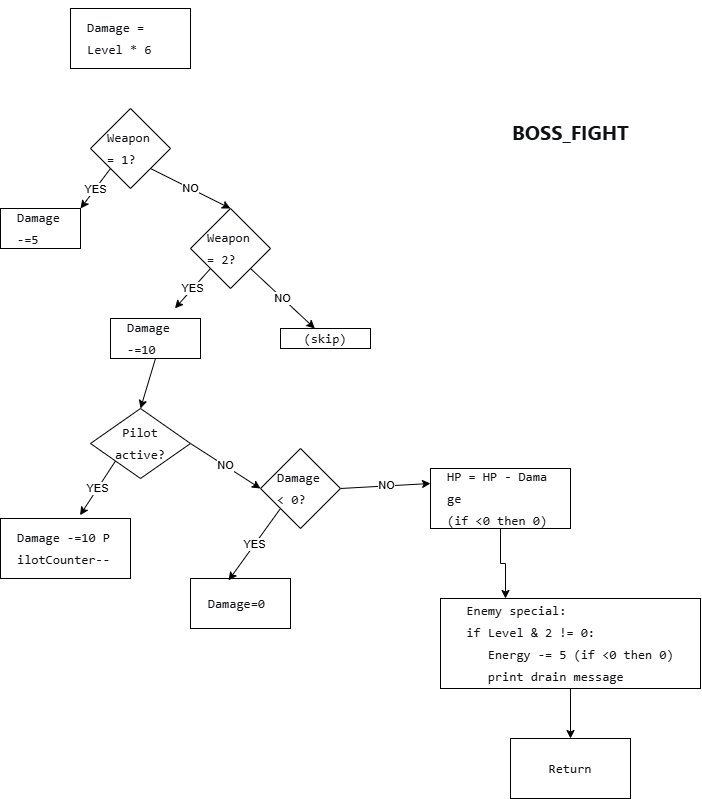

The diagram above was exported from draw.io. Its source (the exported page's mxGraphModel, read from the mxfile embedded in the PNG):
<mxGraphModel dx="731" dy="931" grid="1" gridSize="10" guides="1" tooltips="1" connect="1" arrows="1" fold="1" page="1" pageScale="1" pageWidth="1169" pageHeight="1654" math="0" shadow="0">
  <root>
    <mxCell id="0" />
    <mxCell id="1" parent="0" />
    <mxCell id="ti4FdfnS5FfCLmXZePjv-1" value="&lt;pre style=&quot;font-variant-numeric: normal; font-variant-east-asian: normal; font-variant-alternates: normal; font-size-adjust: none; font-kerning: auto; font-optical-sizing: auto; font-feature-settings: normal; font-variation-settings: normal; font-variant-position: normal; font-variant-emoji: normal; font-stretch: normal; font-size: 13px; line-height: 22px; font-family: Menlo, Monaco, Consolas, &amp;quot;Cascadia Mono&amp;quot;, &amp;quot;Ubuntu Mono&amp;quot;, &amp;quot;DejaVu Sans Mono&amp;quot;, &amp;quot;Liberation Mono&amp;quot;, &amp;quot;JetBrains Mono&amp;quot;, &amp;quot;Fira Code&amp;quot;, Cousine, &amp;quot;Roboto Mono&amp;quot;, &amp;quot;Courier New&amp;quot;, Courier, sans-serif, system-ui; overflow: auto; text-wrap-mode: wrap; word-break: break-all; padding: 16px; color: rgb(15, 17, 21); text-align: start; margin: 0px !important;&quot;&gt;Damage =    Level * 6&lt;/pre&gt;" style="rounded=0;whiteSpace=wrap;html=1;" vertex="1" parent="1">
      <mxGeometry x="120" y="40" width="120" height="60" as="geometry" />
    </mxCell>
    <mxCell id="ti4FdfnS5FfCLmXZePjv-4" value="YES" style="rounded=0;orthogonalLoop=1;jettySize=auto;html=1;exitX=0;exitY=1;exitDx=0;exitDy=0;entryX=1;entryY=0;entryDx=0;entryDy=0;" edge="1" parent="1" source="ti4FdfnS5FfCLmXZePjv-2" target="ti4FdfnS5FfCLmXZePjv-3">
      <mxGeometry relative="1" as="geometry" />
    </mxCell>
    <mxCell id="ti4FdfnS5FfCLmXZePjv-6" value="NO" style="rounded=0;orthogonalLoop=1;jettySize=auto;html=1;exitX=1;exitY=1;exitDx=0;exitDy=0;entryX=0.5;entryY=0;entryDx=0;entryDy=0;" edge="1" parent="1" source="ti4FdfnS5FfCLmXZePjv-2" target="ti4FdfnS5FfCLmXZePjv-5">
      <mxGeometry relative="1" as="geometry" />
    </mxCell>
    <mxCell id="ti4FdfnS5FfCLmXZePjv-2" value="&lt;pre style=&quot;font-variant-numeric: normal; font-variant-east-asian: normal; font-variant-alternates: normal; font-size-adjust: none; font-kerning: auto; font-optical-sizing: auto; font-feature-settings: normal; font-variation-settings: normal; font-variant-position: normal; font-variant-emoji: normal; font-stretch: normal; font-size: 13px; line-height: 22px; font-family: Menlo, Monaco, Consolas, &amp;quot;Cascadia Mono&amp;quot;, &amp;quot;Ubuntu Mono&amp;quot;, &amp;quot;DejaVu Sans Mono&amp;quot;, &amp;quot;Liberation Mono&amp;quot;, &amp;quot;JetBrains Mono&amp;quot;, &amp;quot;Fira Code&amp;quot;, Cousine, &amp;quot;Roboto Mono&amp;quot;, &amp;quot;Courier New&amp;quot;, Courier, sans-serif, system-ui; overflow: auto; text-wrap-mode: wrap; word-break: break-all; padding: 16px; color: rgb(15, 17, 21); text-align: start; margin: 0px !important;&quot;&gt;Weapon = 1?&lt;/pre&gt;" style="rhombus;whiteSpace=wrap;html=1;" vertex="1" parent="1">
      <mxGeometry x="140" y="140" width="80" height="80" as="geometry" />
    </mxCell>
    <mxCell id="ti4FdfnS5FfCLmXZePjv-3" value="&lt;pre style=&quot;font-variant-numeric: normal; font-variant-east-asian: normal; font-variant-alternates: normal; font-size-adjust: none; font-kerning: auto; font-optical-sizing: auto; font-feature-settings: normal; font-variation-settings: normal; font-variant-position: normal; font-variant-emoji: normal; font-stretch: normal; font-size: 13px; line-height: 22px; font-family: Menlo, Monaco, Consolas, &amp;quot;Cascadia Mono&amp;quot;, &amp;quot;Ubuntu Mono&amp;quot;, &amp;quot;DejaVu Sans Mono&amp;quot;, &amp;quot;Liberation Mono&amp;quot;, &amp;quot;JetBrains Mono&amp;quot;, &amp;quot;Fira Code&amp;quot;, Cousine, &amp;quot;Roboto Mono&amp;quot;, &amp;quot;Courier New&amp;quot;, Courier, sans-serif, system-ui; overflow: auto; text-wrap-mode: wrap; word-break: break-all; padding: 16px; color: rgb(15, 17, 21); text-align: start; margin: 0px !important;&quot;&gt;Damage -=5&lt;/pre&gt;" style="rounded=0;whiteSpace=wrap;html=1;" vertex="1" parent="1">
      <mxGeometry x="50" y="240" width="80" height="40" as="geometry" />
    </mxCell>
    <mxCell id="ti4FdfnS5FfCLmXZePjv-10" value="NO" style="rounded=0;orthogonalLoop=1;jettySize=auto;html=1;exitX=1;exitY=1;exitDx=0;exitDy=0;" edge="1" parent="1" source="ti4FdfnS5FfCLmXZePjv-5" target="ti4FdfnS5FfCLmXZePjv-9">
      <mxGeometry relative="1" as="geometry" />
    </mxCell>
    <mxCell id="ti4FdfnS5FfCLmXZePjv-5" value="&lt;pre style=&quot;font-variant-numeric: normal; font-variant-east-asian: normal; font-variant-alternates: normal; font-size-adjust: none; font-kerning: auto; font-optical-sizing: auto; font-feature-settings: normal; font-variation-settings: normal; font-variant-position: normal; font-variant-emoji: normal; font-stretch: normal; font-size: 13px; line-height: 22px; font-family: Menlo, Monaco, Consolas, &amp;quot;Cascadia Mono&amp;quot;, &amp;quot;Ubuntu Mono&amp;quot;, &amp;quot;DejaVu Sans Mono&amp;quot;, &amp;quot;Liberation Mono&amp;quot;, &amp;quot;JetBrains Mono&amp;quot;, &amp;quot;Fira Code&amp;quot;, Cousine, &amp;quot;Roboto Mono&amp;quot;, &amp;quot;Courier New&amp;quot;, Courier, sans-serif, system-ui; overflow: auto; text-wrap-mode: wrap; word-break: break-all; padding: 16px; color: rgb(15, 17, 21); text-align: start; margin: 0px !important;&quot;&gt;Weapon = 2?&lt;/pre&gt;" style="rhombus;whiteSpace=wrap;html=1;" vertex="1" parent="1">
      <mxGeometry x="240" y="240" width="80" height="80" as="geometry" />
    </mxCell>
    <mxCell id="ti4FdfnS5FfCLmXZePjv-12" style="rounded=0;orthogonalLoop=1;jettySize=auto;html=1;exitX=0.5;exitY=1;exitDx=0;exitDy=0;entryX=0.5;entryY=0;entryDx=0;entryDy=0;" edge="1" parent="1" source="ti4FdfnS5FfCLmXZePjv-7" target="ti4FdfnS5FfCLmXZePjv-11">
      <mxGeometry relative="1" as="geometry" />
    </mxCell>
    <mxCell id="ti4FdfnS5FfCLmXZePjv-7" value="&lt;pre style=&quot;font-variant-numeric: normal; font-variant-east-asian: normal; font-variant-alternates: normal; font-size-adjust: none; font-kerning: auto; font-optical-sizing: auto; font-feature-settings: normal; font-variation-settings: normal; font-variant-position: normal; font-variant-emoji: normal; font-stretch: normal; font-size: 13px; line-height: 22px; font-family: Menlo, Monaco, Consolas, &amp;quot;Cascadia Mono&amp;quot;, &amp;quot;Ubuntu Mono&amp;quot;, &amp;quot;DejaVu Sans Mono&amp;quot;, &amp;quot;Liberation Mono&amp;quot;, &amp;quot;JetBrains Mono&amp;quot;, &amp;quot;Fira Code&amp;quot;, Cousine, &amp;quot;Roboto Mono&amp;quot;, &amp;quot;Courier New&amp;quot;, Courier, sans-serif, system-ui; overflow: auto; text-wrap-mode: wrap; word-break: break-all; padding: 16px; color: rgb(15, 17, 21); text-align: start; margin: 0px !important;&quot;&gt;Damage -=10&lt;/pre&gt;" style="rounded=0;whiteSpace=wrap;html=1;" vertex="1" parent="1">
      <mxGeometry x="160" y="350" width="90" height="40" as="geometry" />
    </mxCell>
    <mxCell id="ti4FdfnS5FfCLmXZePjv-8" value="YES" style="rounded=0;orthogonalLoop=1;jettySize=auto;html=1;exitX=0;exitY=1;exitDx=0;exitDy=0;entryX=0.716;entryY=-0.254;entryDx=0;entryDy=0;entryPerimeter=0;" edge="1" parent="1" source="ti4FdfnS5FfCLmXZePjv-5" target="ti4FdfnS5FfCLmXZePjv-7">
      <mxGeometry relative="1" as="geometry" />
    </mxCell>
    <mxCell id="ti4FdfnS5FfCLmXZePjv-9" value="&lt;pre style=&quot;font-variant-numeric: normal; font-variant-east-asian: normal; font-variant-alternates: normal; font-size-adjust: none; font-kerning: auto; font-optical-sizing: auto; font-feature-settings: normal; font-variation-settings: normal; font-variant-position: normal; font-variant-emoji: normal; font-stretch: normal; font-size: 13px; line-height: 22px; font-family: Menlo, Monaco, Consolas, &amp;quot;Cascadia Mono&amp;quot;, &amp;quot;Ubuntu Mono&amp;quot;, &amp;quot;DejaVu Sans Mono&amp;quot;, &amp;quot;Liberation Mono&amp;quot;, &amp;quot;JetBrains Mono&amp;quot;, &amp;quot;Fira Code&amp;quot;, Cousine, &amp;quot;Roboto Mono&amp;quot;, &amp;quot;Courier New&amp;quot;, Courier, sans-serif, system-ui; overflow: auto; text-wrap-mode: wrap; word-break: break-all; padding: 16px; color: rgb(15, 17, 21); text-align: start; margin: 0px !important;&quot;&gt;(skip)&lt;/pre&gt;" style="rounded=0;whiteSpace=wrap;html=1;" vertex="1" parent="1">
      <mxGeometry x="330" y="360" width="90" height="20" as="geometry" />
    </mxCell>
    <mxCell id="ti4FdfnS5FfCLmXZePjv-16" value="NO" style="rounded=0;orthogonalLoop=1;jettySize=auto;html=1;exitX=1;exitY=0.5;exitDx=0;exitDy=0;entryX=0;entryY=0.5;entryDx=0;entryDy=0;" edge="1" parent="1" source="ti4FdfnS5FfCLmXZePjv-11" target="ti4FdfnS5FfCLmXZePjv-15">
      <mxGeometry relative="1" as="geometry" />
    </mxCell>
    <mxCell id="ti4FdfnS5FfCLmXZePjv-11" value="&lt;br&gt;&lt;pre style=&quot;font: 400 13px / 22px Menlo, Monaco, Consolas, &amp;quot;Cascadia Mono&amp;quot;, &amp;quot;Ubuntu Mono&amp;quot;, &amp;quot;DejaVu Sans Mono&amp;quot;, &amp;quot;Liberation Mono&amp;quot;, &amp;quot;JetBrains Mono&amp;quot;, &amp;quot;Fira Code&amp;quot;, Cousine, &amp;quot;Roboto Mono&amp;quot;, &amp;quot;Courier New&amp;quot;, Courier, sans-serif, system-ui; overflow: auto; white-space: pre-wrap; word-break: break-all; padding: 16px; color: rgb(15, 17, 21); letter-spacing: normal; orphans: 2; text-indent: 0px; text-transform: none; widows: 2; word-spacing: 0px; -webkit-text-stroke-width: 0px; text-decoration-thickness: initial; text-decoration-style: initial; text-decoration-color: initial; margin: 0px !important;&quot;&gt;&lt;span&gt;Pilot    active?&lt;/span&gt;&lt;/pre&gt;&lt;div&gt;&lt;br&gt;&lt;/div&gt;" style="rhombus;whiteSpace=wrap;html=1;" vertex="1" parent="1">
      <mxGeometry x="140" y="440" width="100" height="70" as="geometry" />
    </mxCell>
    <mxCell id="ti4FdfnS5FfCLmXZePjv-13" value="&lt;pre style=&quot;font-variant-numeric: normal; font-variant-east-asian: normal; font-variant-alternates: normal; font-size-adjust: none; font-kerning: auto; font-optical-sizing: auto; font-feature-settings: normal; font-variation-settings: normal; font-variant-position: normal; font-variant-emoji: normal; font-stretch: normal; font-size: 13px; line-height: 22px; font-family: Menlo, Monaco, Consolas, &amp;quot;Cascadia Mono&amp;quot;, &amp;quot;Ubuntu Mono&amp;quot;, &amp;quot;DejaVu Sans Mono&amp;quot;, &amp;quot;Liberation Mono&amp;quot;, &amp;quot;JetBrains Mono&amp;quot;, &amp;quot;Fira Code&amp;quot;, Cousine, &amp;quot;Roboto Mono&amp;quot;, &amp;quot;Courier New&amp;quot;, Courier, sans-serif, system-ui; overflow: auto; text-wrap-mode: wrap; word-break: break-all; padding: 16px; color: rgb(15, 17, 21); text-align: start; margin: 0px !important;&quot;&gt;Damage -=10 PilotCounter--&lt;/pre&gt;" style="rounded=0;whiteSpace=wrap;html=1;" vertex="1" parent="1">
      <mxGeometry x="50" y="550" width="130" height="60" as="geometry" />
    </mxCell>
    <mxCell id="ti4FdfnS5FfCLmXZePjv-14" value="YES" style="rounded=0;orthogonalLoop=1;jettySize=auto;html=1;exitX=0;exitY=1;exitDx=0;exitDy=0;entryX=0.612;entryY=-0.055;entryDx=0;entryDy=0;entryPerimeter=0;" edge="1" parent="1" source="ti4FdfnS5FfCLmXZePjv-11" target="ti4FdfnS5FfCLmXZePjv-13">
      <mxGeometry relative="1" as="geometry" />
    </mxCell>
    <mxCell id="ti4FdfnS5FfCLmXZePjv-20" value="NO" style="rounded=0;orthogonalLoop=1;jettySize=auto;html=1;exitX=1;exitY=0.5;exitDx=0;exitDy=0;entryX=0;entryY=0.25;entryDx=0;entryDy=0;" edge="1" parent="1" source="ti4FdfnS5FfCLmXZePjv-15" target="ti4FdfnS5FfCLmXZePjv-19">
      <mxGeometry relative="1" as="geometry" />
    </mxCell>
    <mxCell id="ti4FdfnS5FfCLmXZePjv-15" value="&lt;pre style=&quot;font-variant-numeric: normal; font-variant-east-asian: normal; font-variant-alternates: normal; font-size-adjust: none; font-kerning: auto; font-optical-sizing: auto; font-feature-settings: normal; font-variation-settings: normal; font-variant-position: normal; font-variant-emoji: normal; font-stretch: normal; font-size: 13px; line-height: 22px; font-family: Menlo, Monaco, Consolas, &amp;quot;Cascadia Mono&amp;quot;, &amp;quot;Ubuntu Mono&amp;quot;, &amp;quot;DejaVu Sans Mono&amp;quot;, &amp;quot;Liberation Mono&amp;quot;, &amp;quot;JetBrains Mono&amp;quot;, &amp;quot;Fira Code&amp;quot;, Cousine, &amp;quot;Roboto Mono&amp;quot;, &amp;quot;Courier New&amp;quot;, Courier, sans-serif, system-ui; overflow: auto; text-wrap-mode: wrap; word-break: break-all; padding: 16px; color: rgb(15, 17, 21); text-align: start; margin: 0px !important;&quot;&gt;Damage &amp;lt; 0?&lt;/pre&gt;" style="rhombus;whiteSpace=wrap;html=1;" vertex="1" parent="1">
      <mxGeometry x="310" y="480" width="80" height="80" as="geometry" />
    </mxCell>
    <mxCell id="ti4FdfnS5FfCLmXZePjv-17" value="&lt;pre style=&quot;font-variant-numeric: normal; font-variant-east-asian: normal; font-variant-alternates: normal; font-size-adjust: none; font-kerning: auto; font-optical-sizing: auto; font-feature-settings: normal; font-variation-settings: normal; font-variant-position: normal; font-variant-emoji: normal; font-stretch: normal; font-size: 13px; line-height: 22px; font-family: Menlo, Monaco, Consolas, &amp;quot;Cascadia Mono&amp;quot;, &amp;quot;Ubuntu Mono&amp;quot;, &amp;quot;DejaVu Sans Mono&amp;quot;, &amp;quot;Liberation Mono&amp;quot;, &amp;quot;JetBrains Mono&amp;quot;, &amp;quot;Fira Code&amp;quot;, Cousine, &amp;quot;Roboto Mono&amp;quot;, &amp;quot;Courier New&amp;quot;, Courier, sans-serif, system-ui; overflow: auto; text-wrap-mode: wrap; word-break: break-all; padding: 16px; color: rgb(15, 17, 21); text-align: start; margin: 0px !important;&quot;&gt;Damage=0 &lt;/pre&gt;" style="rounded=0;whiteSpace=wrap;html=1;" vertex="1" parent="1">
      <mxGeometry x="240" y="610" width="100" height="50" as="geometry" />
    </mxCell>
    <mxCell id="ti4FdfnS5FfCLmXZePjv-18" value="YES" style="rounded=0;orthogonalLoop=1;jettySize=auto;html=1;exitX=0;exitY=1;exitDx=0;exitDy=0;entryX=0.381;entryY=0.037;entryDx=0;entryDy=0;entryPerimeter=0;" edge="1" parent="1" source="ti4FdfnS5FfCLmXZePjv-15" target="ti4FdfnS5FfCLmXZePjv-17">
      <mxGeometry relative="1" as="geometry" />
    </mxCell>
    <mxCell id="ti4FdfnS5FfCLmXZePjv-22" style="edgeStyle=orthogonalEdgeStyle;rounded=0;orthogonalLoop=1;jettySize=auto;html=1;exitX=0.5;exitY=1;exitDx=0;exitDy=0;entryX=0.25;entryY=0;entryDx=0;entryDy=0;" edge="1" parent="1" source="ti4FdfnS5FfCLmXZePjv-19" target="ti4FdfnS5FfCLmXZePjv-21">
      <mxGeometry relative="1" as="geometry" />
    </mxCell>
    <mxCell id="ti4FdfnS5FfCLmXZePjv-19" value="&lt;pre style=&quot;font-variant-numeric: normal; font-variant-east-asian: normal; font-variant-alternates: normal; font-size-adjust: none; font-kerning: auto; font-optical-sizing: auto; font-feature-settings: normal; font-variation-settings: normal; font-variant-position: normal; font-variant-emoji: normal; font-stretch: normal; font-size: 13px; line-height: 22px; font-family: Menlo, Monaco, Consolas, &amp;quot;Cascadia Mono&amp;quot;, &amp;quot;Ubuntu Mono&amp;quot;, &amp;quot;DejaVu Sans Mono&amp;quot;, &amp;quot;Liberation Mono&amp;quot;, &amp;quot;JetBrains Mono&amp;quot;, &amp;quot;Fira Code&amp;quot;, Cousine, &amp;quot;Roboto Mono&amp;quot;, &amp;quot;Courier New&amp;quot;, Courier, sans-serif, system-ui; overflow: auto; text-wrap-mode: wrap; word-break: break-all; padding: 16px; color: rgb(15, 17, 21); text-align: start; margin: 0px !important;&quot;&gt;HP = HP - Damage&lt;br/&gt;(if &amp;lt;0 then 0)&lt;/pre&gt;" style="rounded=0;whiteSpace=wrap;html=1;" vertex="1" parent="1">
      <mxGeometry x="480" y="500" width="140" height="60" as="geometry" />
    </mxCell>
    <mxCell id="ti4FdfnS5FfCLmXZePjv-24" style="edgeStyle=orthogonalEdgeStyle;rounded=0;orthogonalLoop=1;jettySize=auto;html=1;exitX=0.5;exitY=1;exitDx=0;exitDy=0;entryX=0.5;entryY=0;entryDx=0;entryDy=0;" edge="1" parent="1" source="ti4FdfnS5FfCLmXZePjv-21" target="ti4FdfnS5FfCLmXZePjv-23">
      <mxGeometry relative="1" as="geometry" />
    </mxCell>
    <mxCell id="ti4FdfnS5FfCLmXZePjv-21" value="&lt;pre style=&quot;font-variant-numeric: normal; font-variant-east-asian: normal; font-variant-alternates: normal; font-size-adjust: none; font-kerning: auto; font-optical-sizing: auto; font-feature-settings: normal; font-variation-settings: normal; font-variant-position: normal; font-variant-emoji: normal; font-stretch: normal; font-size: 13px; line-height: 22px; font-family: Menlo, Monaco, Consolas, &amp;quot;Cascadia Mono&amp;quot;, &amp;quot;Ubuntu Mono&amp;quot;, &amp;quot;DejaVu Sans Mono&amp;quot;, &amp;quot;Liberation Mono&amp;quot;, &amp;quot;JetBrains Mono&amp;quot;, &amp;quot;Fira Code&amp;quot;, Cousine, &amp;quot;Roboto Mono&amp;quot;, &amp;quot;Courier New&amp;quot;, Courier, sans-serif, system-ui; overflow: auto; text-wrap-mode: wrap; word-break: break-all; padding: 16px; color: rgb(15, 17, 21); text-align: start; margin: 0px !important;&quot;&gt;Enemy special:&lt;br/&gt;if Level &amp;amp; 2 != 0:&lt;br/&gt;   Energy -= 5 (if &amp;lt;0 then 0)&lt;br/&gt;   print drain message&lt;/pre&gt;" style="rounded=0;whiteSpace=wrap;html=1;" vertex="1" parent="1">
      <mxGeometry x="490" y="630" width="260" height="90" as="geometry" />
    </mxCell>
    <mxCell id="ti4FdfnS5FfCLmXZePjv-23" value="&lt;pre style=&quot;font-variant-numeric: normal; font-variant-east-asian: normal; font-variant-alternates: normal; font-size-adjust: none; font-kerning: auto; font-optical-sizing: auto; font-feature-settings: normal; font-variation-settings: normal; font-variant-position: normal; font-variant-emoji: normal; font-stretch: normal; font-size: 13px; line-height: 22px; font-family: Menlo, Monaco, Consolas, &amp;quot;Cascadia Mono&amp;quot;, &amp;quot;Ubuntu Mono&amp;quot;, &amp;quot;DejaVu Sans Mono&amp;quot;, &amp;quot;Liberation Mono&amp;quot;, &amp;quot;JetBrains Mono&amp;quot;, &amp;quot;Fira Code&amp;quot;, Cousine, &amp;quot;Roboto Mono&amp;quot;, &amp;quot;Courier New&amp;quot;, Courier, sans-serif, system-ui; overflow: auto; text-wrap-mode: wrap; word-break: break-all; padding: 16px; color: rgb(15, 17, 21); text-align: start; margin: 0px !important;&quot;&gt;Return&lt;/pre&gt;" style="rounded=0;whiteSpace=wrap;html=1;" vertex="1" parent="1">
      <mxGeometry x="560" y="770" width="120" height="60" as="geometry" />
    </mxCell>
    <mxCell id="ti4FdfnS5FfCLmXZePjv-25" value="&lt;h3 style=&quot;font: 700 20px / 30px quote-cjk-patch, Inter, system-ui, -apple-system, BlinkMacSystemFont, &amp;quot;Segoe UI&amp;quot;, Roboto, Oxygen, Ubuntu, Cantarell, &amp;quot;Open Sans&amp;quot;, &amp;quot;Helvetica Neue&amp;quot;, sans-serif; margin: 32px 0px 16px; color: rgb(15, 17, 21); letter-spacing: normal; orphans: 2; text-align: start; text-indent: 0px; text-transform: none; widows: 2; word-spacing: 0px; -webkit-text-stroke-width: 0px; white-space: normal; background-color: rgb(255, 255, 255); text-decoration-thickness: initial; text-decoration-style: initial; text-decoration-color: initial;&quot;&gt;&lt;strong style=&quot;font-weight: inherit;&quot;&gt;&lt;span&gt;BOSS_FIGHT&lt;/span&gt;&lt;/strong&gt;&lt;/h3&gt;" style="text;whiteSpace=wrap;html=1;" vertex="1" parent="1">
      <mxGeometry x="560" y="110" width="150" height="100" as="geometry" />
    </mxCell>
  </root>
</mxGraphModel>